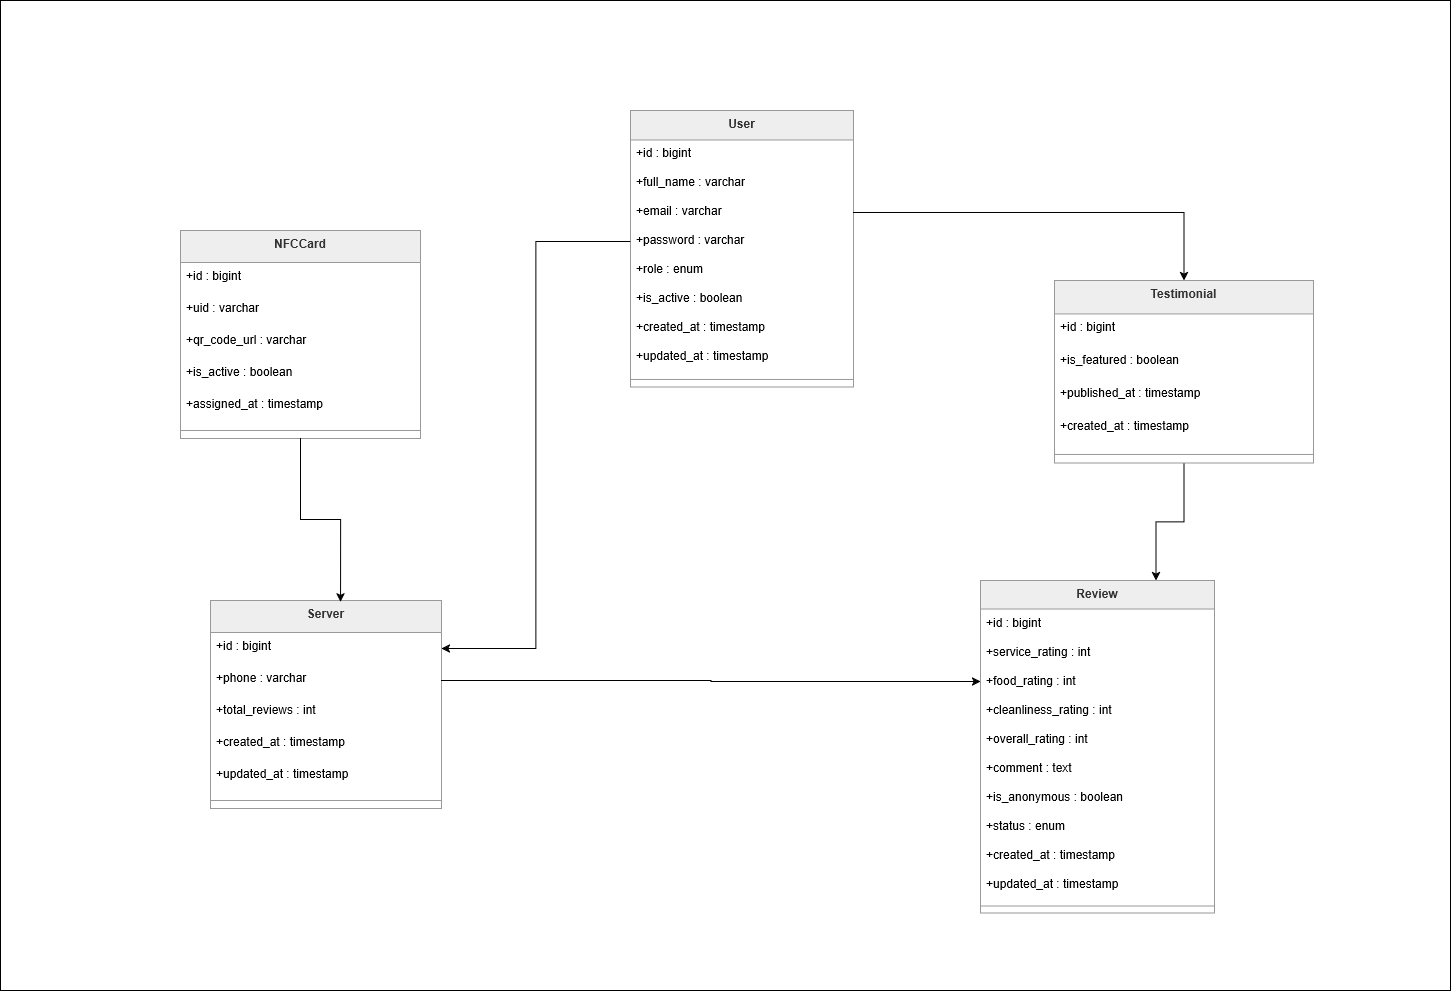

The diagram above was exported from draw.io. Its source (the exported page's mxGraphModel, read from the mxfile embedded in the PNG):
<mxGraphModel dx="2311" dy="1436" grid="1" gridSize="10" guides="1" tooltips="1" connect="1" arrows="1" fold="1" page="1" pageScale="1" pageWidth="827" pageHeight="1169" math="0" shadow="0">
  <root>
    <mxCell id="0" />
    <mxCell id="1" parent="0" />
    <mxCell id="EaaKWKq4lmvSWlaNVS3w-113" parent="1" style="rounded=0;whiteSpace=wrap;html=1;" value="" vertex="1">
      <mxGeometry height="990" width="1450" x="40" y="20" as="geometry" />
    </mxCell>
    <mxCell id="EaaKWKq4lmvSWlaNVS3w-46" parent="1" style="swimlane;fontStyle=1;align=center;verticalAlign=top;childLayout=stackLayout;horizontal=1;startSize=29.473684210526315;horizontalStack=0;resizeParent=1;resizeParentMax=0;resizeLast=0;collapsible=0;marginBottom=0;fillColor=light-dark(#eeeeee,#1f2020);strokeColor=light-dark(#999999,#cccccc);fontColor=light-dark(#333333,#cccccc);" value="User" vertex="1">
      <mxGeometry height="276.4736842105263" width="223" x="670" y="130" as="geometry" />
    </mxCell>
    <mxCell id="EaaKWKq4lmvSWlaNVS3w-47" parent="EaaKWKq4lmvSWlaNVS3w-46" style="text;strokeColor=none;fillColor=none;align=left;verticalAlign=top;spacingLeft=4;spacingRight=4;overflow=hidden;rotatable=0;points=[[0,0.5],[1,0.5]];portConstraint=eastwest;" value="+id : bigint" vertex="1">
      <mxGeometry height="29" width="223" y="29.473684210526315" as="geometry" />
    </mxCell>
    <mxCell id="EaaKWKq4lmvSWlaNVS3w-48" parent="EaaKWKq4lmvSWlaNVS3w-46" style="text;strokeColor=none;fillColor=none;align=left;verticalAlign=top;spacingLeft=4;spacingRight=4;overflow=hidden;rotatable=0;points=[[0,0.5],[1,0.5]];portConstraint=eastwest;" value="+full_name : varchar" vertex="1">
      <mxGeometry height="29" width="223" y="58.473684210526315" as="geometry" />
    </mxCell>
    <mxCell id="EaaKWKq4lmvSWlaNVS3w-49" parent="EaaKWKq4lmvSWlaNVS3w-46" style="text;strokeColor=none;fillColor=none;align=left;verticalAlign=top;spacingLeft=4;spacingRight=4;overflow=hidden;rotatable=0;points=[[0,0.5],[1,0.5]];portConstraint=eastwest;" value="+email : varchar" vertex="1">
      <mxGeometry height="29" width="223" y="87.47368421052632" as="geometry" />
    </mxCell>
    <mxCell id="EaaKWKq4lmvSWlaNVS3w-50" parent="EaaKWKq4lmvSWlaNVS3w-46" style="text;strokeColor=none;fillColor=none;align=left;verticalAlign=top;spacingLeft=4;spacingRight=4;overflow=hidden;rotatable=0;points=[[0,0.5],[1,0.5]];portConstraint=eastwest;" value="+password : varchar" vertex="1">
      <mxGeometry height="29" width="223" y="116.47368421052632" as="geometry" />
    </mxCell>
    <mxCell id="EaaKWKq4lmvSWlaNVS3w-51" parent="EaaKWKq4lmvSWlaNVS3w-46" style="text;strokeColor=none;fillColor=none;align=left;verticalAlign=top;spacingLeft=4;spacingRight=4;overflow=hidden;rotatable=0;points=[[0,0.5],[1,0.5]];portConstraint=eastwest;" value="+role : enum" vertex="1">
      <mxGeometry height="29" width="223" y="145.4736842105263" as="geometry" />
    </mxCell>
    <mxCell id="EaaKWKq4lmvSWlaNVS3w-52" parent="EaaKWKq4lmvSWlaNVS3w-46" style="text;strokeColor=none;fillColor=none;align=left;verticalAlign=top;spacingLeft=4;spacingRight=4;overflow=hidden;rotatable=0;points=[[0,0.5],[1,0.5]];portConstraint=eastwest;" value="+is_active : boolean" vertex="1">
      <mxGeometry height="29" width="223" y="174.4736842105263" as="geometry" />
    </mxCell>
    <mxCell id="EaaKWKq4lmvSWlaNVS3w-53" parent="EaaKWKq4lmvSWlaNVS3w-46" style="text;strokeColor=none;fillColor=none;align=left;verticalAlign=top;spacingLeft=4;spacingRight=4;overflow=hidden;rotatable=0;points=[[0,0.5],[1,0.5]];portConstraint=eastwest;" value="+created_at : timestamp" vertex="1">
      <mxGeometry height="29" width="223" y="203.4736842105263" as="geometry" />
    </mxCell>
    <mxCell id="EaaKWKq4lmvSWlaNVS3w-54" parent="EaaKWKq4lmvSWlaNVS3w-46" style="text;strokeColor=none;fillColor=none;align=left;verticalAlign=top;spacingLeft=4;spacingRight=4;overflow=hidden;rotatable=0;points=[[0,0.5],[1,0.5]];portConstraint=eastwest;" value="+updated_at : timestamp" vertex="1">
      <mxGeometry height="29" width="223" y="232.4736842105263" as="geometry" />
    </mxCell>
    <mxCell id="EaaKWKq4lmvSWlaNVS3w-55" parent="EaaKWKq4lmvSWlaNVS3w-46" style="line;strokeWidth=1;fillColor=none;align=left;verticalAlign=middle;spacingTop=-1;spacingLeft=3;spacingRight=3;rotatable=0;labelPosition=right;points=[];portConstraint=eastwest;strokeColor=inherit;" vertex="1">
      <mxGeometry height="15" width="223" y="261.4736842105263" as="geometry" />
    </mxCell>
    <mxCell id="EaaKWKq4lmvSWlaNVS3w-56" parent="1" style="swimlane;fontStyle=1;align=center;verticalAlign=top;childLayout=stackLayout;horizontal=1;startSize=32;horizontalStack=0;resizeParent=1;resizeParentMax=0;resizeLast=0;collapsible=0;marginBottom=0;fillColor=light-dark(#eeeeee,#1f2020);strokeColor=light-dark(#999999,#cccccc);fontColor=light-dark(#333333,#cccccc);" value="Server" vertex="1">
      <mxGeometry height="208" width="231" x="250" y="620" as="geometry" />
    </mxCell>
    <mxCell id="EaaKWKq4lmvSWlaNVS3w-57" parent="EaaKWKq4lmvSWlaNVS3w-56" style="text;strokeColor=none;fillColor=none;align=left;verticalAlign=top;spacingLeft=4;spacingRight=4;overflow=hidden;rotatable=0;points=[[0,0.5],[1,0.5]];portConstraint=eastwest;" value="+id : bigint" vertex="1">
      <mxGeometry height="32" width="231" y="32" as="geometry" />
    </mxCell>
    <mxCell id="EaaKWKq4lmvSWlaNVS3w-58" parent="EaaKWKq4lmvSWlaNVS3w-56" style="text;strokeColor=none;fillColor=none;align=left;verticalAlign=top;spacingLeft=4;spacingRight=4;overflow=hidden;rotatable=0;points=[[0,0.5],[1,0.5]];portConstraint=eastwest;" value="+phone : varchar" vertex="1">
      <mxGeometry height="32" width="231" y="64" as="geometry" />
    </mxCell>
    <mxCell id="EaaKWKq4lmvSWlaNVS3w-59" parent="EaaKWKq4lmvSWlaNVS3w-56" style="text;strokeColor=none;fillColor=none;align=left;verticalAlign=top;spacingLeft=4;spacingRight=4;overflow=hidden;rotatable=0;points=[[0,0.5],[1,0.5]];portConstraint=eastwest;" value="+total_reviews : int" vertex="1">
      <mxGeometry height="32" width="231" y="96" as="geometry" />
    </mxCell>
    <mxCell id="EaaKWKq4lmvSWlaNVS3w-60" parent="EaaKWKq4lmvSWlaNVS3w-56" style="text;strokeColor=none;fillColor=none;align=left;verticalAlign=top;spacingLeft=4;spacingRight=4;overflow=hidden;rotatable=0;points=[[0,0.5],[1,0.5]];portConstraint=eastwest;" value="+created_at : timestamp" vertex="1">
      <mxGeometry height="32" width="231" y="128" as="geometry" />
    </mxCell>
    <mxCell id="EaaKWKq4lmvSWlaNVS3w-61" parent="EaaKWKq4lmvSWlaNVS3w-56" style="text;strokeColor=none;fillColor=none;align=left;verticalAlign=top;spacingLeft=4;spacingRight=4;overflow=hidden;rotatable=0;points=[[0,0.5],[1,0.5]];portConstraint=eastwest;" value="+updated_at : timestamp" vertex="1">
      <mxGeometry height="32" width="231" y="160" as="geometry" />
    </mxCell>
    <mxCell id="EaaKWKq4lmvSWlaNVS3w-62" parent="EaaKWKq4lmvSWlaNVS3w-56" style="line;strokeWidth=1;fillColor=none;align=left;verticalAlign=middle;spacingTop=-1;spacingLeft=3;spacingRight=3;rotatable=0;labelPosition=right;points=[];portConstraint=eastwest;strokeColor=inherit;" vertex="1">
      <mxGeometry height="16" width="231" y="192" as="geometry" />
    </mxCell>
    <mxCell id="EaaKWKq4lmvSWlaNVS3w-63" parent="1" style="swimlane;fontStyle=1;align=center;verticalAlign=top;childLayout=stackLayout;horizontal=1;startSize=32;horizontalStack=0;resizeParent=1;resizeParentMax=0;resizeLast=0;collapsible=0;marginBottom=0;fillColor=light-dark(#eeeeee,#1f2020);strokeColor=light-dark(#999999,#cccccc);fontColor=light-dark(#333333,#cccccc);" value="NFCCard" vertex="1">
      <mxGeometry height="208" width="240" x="220" y="250" as="geometry" />
    </mxCell>
    <mxCell id="EaaKWKq4lmvSWlaNVS3w-64" parent="EaaKWKq4lmvSWlaNVS3w-63" style="text;strokeColor=none;fillColor=none;align=left;verticalAlign=top;spacingLeft=4;spacingRight=4;overflow=hidden;rotatable=0;points=[[0,0.5],[1,0.5]];portConstraint=eastwest;" value="+id : bigint" vertex="1">
      <mxGeometry height="32" width="240" y="32" as="geometry" />
    </mxCell>
    <mxCell id="EaaKWKq4lmvSWlaNVS3w-65" parent="EaaKWKq4lmvSWlaNVS3w-63" style="text;strokeColor=none;fillColor=none;align=left;verticalAlign=top;spacingLeft=4;spacingRight=4;overflow=hidden;rotatable=0;points=[[0,0.5],[1,0.5]];portConstraint=eastwest;" value="+uid : varchar" vertex="1">
      <mxGeometry height="32" width="240" y="64" as="geometry" />
    </mxCell>
    <mxCell id="EaaKWKq4lmvSWlaNVS3w-66" parent="EaaKWKq4lmvSWlaNVS3w-63" style="text;strokeColor=none;fillColor=none;align=left;verticalAlign=top;spacingLeft=4;spacingRight=4;overflow=hidden;rotatable=0;points=[[0,0.5],[1,0.5]];portConstraint=eastwest;" value="+qr_code_url : varchar" vertex="1">
      <mxGeometry height="32" width="240" y="96" as="geometry" />
    </mxCell>
    <mxCell id="EaaKWKq4lmvSWlaNVS3w-67" parent="EaaKWKq4lmvSWlaNVS3w-63" style="text;strokeColor=none;fillColor=none;align=left;verticalAlign=top;spacingLeft=4;spacingRight=4;overflow=hidden;rotatable=0;points=[[0,0.5],[1,0.5]];portConstraint=eastwest;" value="+is_active : boolean" vertex="1">
      <mxGeometry height="32" width="240" y="128" as="geometry" />
    </mxCell>
    <mxCell id="EaaKWKq4lmvSWlaNVS3w-68" parent="EaaKWKq4lmvSWlaNVS3w-63" style="text;strokeColor=none;fillColor=none;align=left;verticalAlign=top;spacingLeft=4;spacingRight=4;overflow=hidden;rotatable=0;points=[[0,0.5],[1,0.5]];portConstraint=eastwest;" value="+assigned_at : timestamp" vertex="1">
      <mxGeometry height="32" width="240" y="160" as="geometry" />
    </mxCell>
    <mxCell id="EaaKWKq4lmvSWlaNVS3w-69" parent="EaaKWKq4lmvSWlaNVS3w-63" style="line;strokeWidth=1;fillColor=none;align=left;verticalAlign=middle;spacingTop=-1;spacingLeft=3;spacingRight=3;rotatable=0;labelPosition=right;points=[];portConstraint=eastwest;strokeColor=inherit;" vertex="1">
      <mxGeometry height="16" width="240" y="192" as="geometry" />
    </mxCell>
    <mxCell id="EaaKWKq4lmvSWlaNVS3w-70" parent="1" style="swimlane;fontStyle=1;align=center;verticalAlign=top;childLayout=stackLayout;horizontal=1;startSize=28.52173913043478;horizontalStack=0;resizeParent=1;resizeParentMax=0;resizeLast=0;collapsible=0;marginBottom=0;fillColor=light-dark(#eeeeee,#1f2020);strokeColor=light-dark(#999999,#cccccc);fontColor=light-dark(#333333,#cccccc);" value="Review" vertex="1">
      <mxGeometry height="332.52173913043475" width="234" x="1020" y="600" as="geometry" />
    </mxCell>
    <mxCell id="EaaKWKq4lmvSWlaNVS3w-71" parent="EaaKWKq4lmvSWlaNVS3w-70" style="text;strokeColor=none;fillColor=none;align=left;verticalAlign=top;spacingLeft=4;spacingRight=4;overflow=hidden;rotatable=0;points=[[0,0.5],[1,0.5]];portConstraint=eastwest;" value="+id : bigint" vertex="1">
      <mxGeometry height="29" width="234" y="28.52173913043478" as="geometry" />
    </mxCell>
    <mxCell id="EaaKWKq4lmvSWlaNVS3w-72" parent="EaaKWKq4lmvSWlaNVS3w-70" style="text;strokeColor=none;fillColor=none;align=left;verticalAlign=top;spacingLeft=4;spacingRight=4;overflow=hidden;rotatable=0;points=[[0,0.5],[1,0.5]];portConstraint=eastwest;" value="+service_rating : int" vertex="1">
      <mxGeometry height="29" width="234" y="57.52173913043478" as="geometry" />
    </mxCell>
    <mxCell id="EaaKWKq4lmvSWlaNVS3w-73" parent="EaaKWKq4lmvSWlaNVS3w-70" style="text;strokeColor=none;fillColor=none;align=left;verticalAlign=top;spacingLeft=4;spacingRight=4;overflow=hidden;rotatable=0;points=[[0,0.5],[1,0.5]];portConstraint=eastwest;" value="+food_rating : int" vertex="1">
      <mxGeometry height="29" width="234" y="86.52173913043478" as="geometry" />
    </mxCell>
    <mxCell id="EaaKWKq4lmvSWlaNVS3w-74" parent="EaaKWKq4lmvSWlaNVS3w-70" style="text;strokeColor=none;fillColor=none;align=left;verticalAlign=top;spacingLeft=4;spacingRight=4;overflow=hidden;rotatable=0;points=[[0,0.5],[1,0.5]];portConstraint=eastwest;" value="+cleanliness_rating : int" vertex="1">
      <mxGeometry height="29" width="234" y="115.52173913043478" as="geometry" />
    </mxCell>
    <mxCell id="EaaKWKq4lmvSWlaNVS3w-75" parent="EaaKWKq4lmvSWlaNVS3w-70" style="text;strokeColor=none;fillColor=none;align=left;verticalAlign=top;spacingLeft=4;spacingRight=4;overflow=hidden;rotatable=0;points=[[0,0.5],[1,0.5]];portConstraint=eastwest;" value="+overall_rating : int" vertex="1">
      <mxGeometry height="29" width="234" y="144.52173913043478" as="geometry" />
    </mxCell>
    <mxCell id="EaaKWKq4lmvSWlaNVS3w-76" parent="EaaKWKq4lmvSWlaNVS3w-70" style="text;strokeColor=none;fillColor=none;align=left;verticalAlign=top;spacingLeft=4;spacingRight=4;overflow=hidden;rotatable=0;points=[[0,0.5],[1,0.5]];portConstraint=eastwest;" value="+comment : text" vertex="1">
      <mxGeometry height="29" width="234" y="173.52173913043478" as="geometry" />
    </mxCell>
    <mxCell id="EaaKWKq4lmvSWlaNVS3w-77" parent="EaaKWKq4lmvSWlaNVS3w-70" style="text;strokeColor=none;fillColor=none;align=left;verticalAlign=top;spacingLeft=4;spacingRight=4;overflow=hidden;rotatable=0;points=[[0,0.5],[1,0.5]];portConstraint=eastwest;" value="+is_anonymous : boolean" vertex="1">
      <mxGeometry height="29" width="234" y="202.52173913043478" as="geometry" />
    </mxCell>
    <mxCell id="EaaKWKq4lmvSWlaNVS3w-78" parent="EaaKWKq4lmvSWlaNVS3w-70" style="text;strokeColor=none;fillColor=none;align=left;verticalAlign=top;spacingLeft=4;spacingRight=4;overflow=hidden;rotatable=0;points=[[0,0.5],[1,0.5]];portConstraint=eastwest;" value="+status : enum" vertex="1">
      <mxGeometry height="29" width="234" y="231.52173913043478" as="geometry" />
    </mxCell>
    <mxCell id="EaaKWKq4lmvSWlaNVS3w-79" parent="EaaKWKq4lmvSWlaNVS3w-70" style="text;strokeColor=none;fillColor=none;align=left;verticalAlign=top;spacingLeft=4;spacingRight=4;overflow=hidden;rotatable=0;points=[[0,0.5],[1,0.5]];portConstraint=eastwest;" value="+created_at : timestamp" vertex="1">
      <mxGeometry height="29" width="234" y="260.52173913043475" as="geometry" />
    </mxCell>
    <mxCell id="EaaKWKq4lmvSWlaNVS3w-80" parent="EaaKWKq4lmvSWlaNVS3w-70" style="text;strokeColor=none;fillColor=none;align=left;verticalAlign=top;spacingLeft=4;spacingRight=4;overflow=hidden;rotatable=0;points=[[0,0.5],[1,0.5]];portConstraint=eastwest;" value="+updated_at : timestamp" vertex="1">
      <mxGeometry height="29" width="234" y="289.52173913043475" as="geometry" />
    </mxCell>
    <mxCell id="EaaKWKq4lmvSWlaNVS3w-81" parent="EaaKWKq4lmvSWlaNVS3w-70" style="line;strokeWidth=1;fillColor=none;align=left;verticalAlign=middle;spacingTop=-1;spacingLeft=3;spacingRight=3;rotatable=0;labelPosition=right;points=[];portConstraint=eastwest;strokeColor=inherit;" vertex="1">
      <mxGeometry height="14" width="234" y="318.52173913043475" as="geometry" />
    </mxCell>
    <mxCell id="EaaKWKq4lmvSWlaNVS3w-111" edge="1" parent="1" source="EaaKWKq4lmvSWlaNVS3w-82" style="edgeStyle=orthogonalEdgeStyle;rounded=0;orthogonalLoop=1;jettySize=auto;html=1;entryX=0.75;entryY=0;entryDx=0;entryDy=0;" target="EaaKWKq4lmvSWlaNVS3w-70">
      <mxGeometry relative="1" as="geometry" />
    </mxCell>
    <mxCell id="EaaKWKq4lmvSWlaNVS3w-82" parent="1" style="swimlane;fontStyle=1;align=center;verticalAlign=top;childLayout=stackLayout;horizontal=1;startSize=33.45454545454545;horizontalStack=0;resizeParent=1;resizeParentMax=0;resizeLast=0;collapsible=0;marginBottom=0;fillColor=light-dark(#eeeeee,#1f2020);strokeColor=light-dark(#999999,#cccccc);fontColor=light-dark(#333333,#cccccc);" value="Testimonial" vertex="1">
      <mxGeometry height="182.45454545454544" width="259" x="1094" y="300" as="geometry" />
    </mxCell>
    <mxCell id="EaaKWKq4lmvSWlaNVS3w-83" parent="EaaKWKq4lmvSWlaNVS3w-82" style="text;strokeColor=none;fillColor=none;align=left;verticalAlign=top;spacingLeft=4;spacingRight=4;overflow=hidden;rotatable=0;points=[[0,0.5],[1,0.5]];portConstraint=eastwest;" value="+id : bigint" vertex="1">
      <mxGeometry height="33" width="259" y="33.45454545454545" as="geometry" />
    </mxCell>
    <mxCell id="EaaKWKq4lmvSWlaNVS3w-84" parent="EaaKWKq4lmvSWlaNVS3w-82" style="text;strokeColor=none;fillColor=none;align=left;verticalAlign=top;spacingLeft=4;spacingRight=4;overflow=hidden;rotatable=0;points=[[0,0.5],[1,0.5]];portConstraint=eastwest;" value="+is_featured : boolean" vertex="1">
      <mxGeometry height="33" width="259" y="66.45454545454545" as="geometry" />
    </mxCell>
    <mxCell id="EaaKWKq4lmvSWlaNVS3w-85" parent="EaaKWKq4lmvSWlaNVS3w-82" style="text;strokeColor=none;fillColor=none;align=left;verticalAlign=top;spacingLeft=4;spacingRight=4;overflow=hidden;rotatable=0;points=[[0,0.5],[1,0.5]];portConstraint=eastwest;" value="+published_at : timestamp" vertex="1">
      <mxGeometry height="33" width="259" y="99.45454545454545" as="geometry" />
    </mxCell>
    <mxCell id="EaaKWKq4lmvSWlaNVS3w-86" parent="EaaKWKq4lmvSWlaNVS3w-82" style="text;strokeColor=none;fillColor=none;align=left;verticalAlign=top;spacingLeft=4;spacingRight=4;overflow=hidden;rotatable=0;points=[[0,0.5],[1,0.5]];portConstraint=eastwest;" value="+created_at : timestamp" vertex="1">
      <mxGeometry height="33" width="259" y="132.45454545454544" as="geometry" />
    </mxCell>
    <mxCell id="EaaKWKq4lmvSWlaNVS3w-87" parent="EaaKWKq4lmvSWlaNVS3w-82" style="line;strokeWidth=1;fillColor=none;align=left;verticalAlign=middle;spacingTop=-1;spacingLeft=3;spacingRight=3;rotatable=0;labelPosition=right;points=[];portConstraint=eastwest;strokeColor=inherit;" vertex="1">
      <mxGeometry height="17" width="259" y="165.45454545454544" as="geometry" />
    </mxCell>
    <mxCell id="EaaKWKq4lmvSWlaNVS3w-107" edge="1" parent="1" source="EaaKWKq4lmvSWlaNVS3w-63" style="edgeStyle=orthogonalEdgeStyle;rounded=0;orthogonalLoop=1;jettySize=auto;html=1;entryX=0.563;entryY=0.007;entryDx=0;entryDy=0;entryPerimeter=0;" target="EaaKWKq4lmvSWlaNVS3w-56">
      <mxGeometry relative="1" as="geometry" />
    </mxCell>
    <mxCell id="EaaKWKq4lmvSWlaNVS3w-108" edge="1" parent="1" source="EaaKWKq4lmvSWlaNVS3w-58" style="edgeStyle=orthogonalEdgeStyle;rounded=0;orthogonalLoop=1;jettySize=auto;html=1;entryX=0;entryY=0.5;entryDx=0;entryDy=0;" target="EaaKWKq4lmvSWlaNVS3w-73">
      <mxGeometry relative="1" as="geometry" />
    </mxCell>
    <mxCell id="EaaKWKq4lmvSWlaNVS3w-109" edge="1" parent="1" source="EaaKWKq4lmvSWlaNVS3w-50" style="edgeStyle=orthogonalEdgeStyle;rounded=0;orthogonalLoop=1;jettySize=auto;html=1;entryX=1;entryY=0.5;entryDx=0;entryDy=0;" target="EaaKWKq4lmvSWlaNVS3w-57">
      <mxGeometry relative="1" as="geometry" />
    </mxCell>
    <mxCell id="EaaKWKq4lmvSWlaNVS3w-110" edge="1" parent="1" source="EaaKWKq4lmvSWlaNVS3w-49" style="edgeStyle=orthogonalEdgeStyle;rounded=0;orthogonalLoop=1;jettySize=auto;html=1;entryX=0.5;entryY=0;entryDx=0;entryDy=0;" target="EaaKWKq4lmvSWlaNVS3w-82">
      <mxGeometry relative="1" as="geometry" />
    </mxCell>
  </root>
</mxGraphModel>